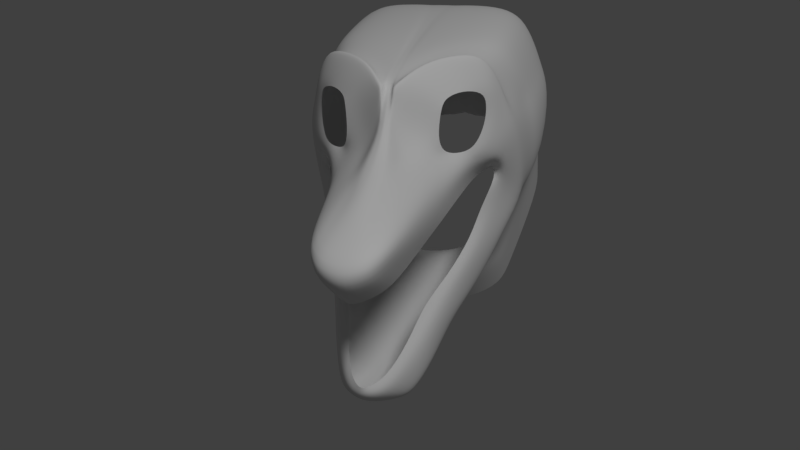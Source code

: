 # Source: Character.blend  (saved by Blender 2.79.0; exported with 4.5.12 LTS)
import bpy
from mathutils import Matrix  # noqa: F401  (used for matrix-valued properties, if any)

bpy.ops.wm.read_factory_settings(use_empty=True)
scene = bpy.context.scene
scene.name = 'Scene'

# ---- collections
col_collection_1 = bpy.data.collections.new('Collection 1'); scene.collection.children.link(col_collection_1)

# ---- world
world_world = bpy.data.worlds.new('World'); scene.world = world_world
world_world.color = (0.05088, 0.05088, 0.05088)
world_world.use_sun_shadow = False
world_world.sun_shadow_jitter_overblur = 0.0
world_world.cycles.sampling_method = 'MANUAL'

# ---- cameras
cam_camera = bpy.data.cameras.new('Camera')
cam_camera.clip_end = 100.0
cam_camera.lens = 35.0
cam_camera.sensor_width = 32.0
cam_camera.sensor_height = 18.0
cam_camera.ortho_scale = 7.314
cam_camera.dof.focus_distance = 0.0

# ---- lights
light_lamp = bpy.data.lights.new('Lamp', 'POINT')
light_lamp.transmission_factor = 0.0
light_lamp.cutoff_distance = 30.0
light_lamp.energy = 1000.0
light_lamp.shadow_buffer_clip_start = 1.001
light_lamp.shadow_soft_size = 1.0
light_lamp.shadow_maximum_resolution = 0.006
light_lamp.use_absolute_resolution = True

# ---- meshes
me_plane = bpy.data.meshes.new('Plane')
me_plane.from_pydata([(0.3024, -0.1772, 4.953), (0.3024, 0.5299, 5.717), (0.0, -0.2566, 5.302), (0.0, 0.4168, 5.782), (0.4807, -0.02356, 4.598), (0.445, 0.6548, 5.547), (0.8254, 0.6592, 3.136), (0.7898, 1.222, 3.597), (1.093, 1.238, 2.017), (1.057, 1.601, 2.543), (1.293, 1.342, 1.548), (1.485, 1.706, 1.905), (1.421, 1.162, 1.606), (1.491, 1.033, 1.507), (1.188, 0.3368, 1.891), (1.319, 0.2075, 1.743), (1.111, -0.2417, 2.192), (1.242, -0.3709, 2.175), (0.8373, -0.9908, 2.811), (0.9681, -1.12, 2.811), (0.5817, -1.427, 3.297), (0.7125, -1.556, 3.386), (0.4569, -2.062, 3.799), (0.5877, -2.192, 3.832), (0.2667, -2.527, 4.393), (0.3975, -2.656, 4.365), (0.08837, -2.574, 4.668), (0.2191, -2.783, 4.674), (0.0, -2.574, 4.736), (0.0, -2.849, 4.762), (0.6531, 0.3178, 3.626), (0.6174, 0.9266, 5.045), (0.2479, 1.059, 5.588), (0.0, 0.9999, 5.661), (0.3905, 1.122, 5.456), (0.5629, 1.189, 5.227), (0.09924, 1.699, 4.728), (0.0, 1.678, 4.812), (0.1874, 1.751, 4.488), (0.3139, 1.906, 4.055), (0.08491, 2.02, 4.152), (0.0, 1.998, 4.223), (0.1559, 2.071, 4.043), (0.2108, 2.121, 3.833), (0.02996, 2.629, 3.409), (0.0, 2.608, 3.438), (0.0699, 2.681, 3.352), (0.09609, 2.731, 3.265), (0.02996, 3.668, 3.133), (0.0, 3.652, 3.14), (0.06178, 3.672, 3.159), (0.09253, 3.682, 3.196), (0.2553, 2.161, 3.493), (0.1407, 2.771, 3.201), (0.1282, 3.722, 3.2), (0.4931, 2.082, 3.117), (0.3784, 2.692, 2.994), (0.4452, 3.477, 2.981), (0.711, 2.264, 2.865), (0.6806, 2.605, 2.881), (0.7176, 3.208, 2.857), (0.678, 3.723, 2.755), (0.7722, 3.396, 2.76), (0.9894, 3.762, 2.468), (0.9759, 3.515, 2.569), (1.341, 3.614, 2.159), (1.239, 3.426, 2.273), (1.425, 3.098, 2.043), (1.293, 3.12, 2.213), (1.411, 2.624, 2.111), (1.278, 2.646, 2.253), (1.313, 2.059, 2.334), (1.185, 2.216, 2.428), (1.094, 1.887, 2.547), (1.05, 2.052, 2.569), (0.7296, 1.865, 2.954), (0.7998, 2.046, 2.73), (1.571, 1.921, 1.913), (1.594, 0.6092, 1.195), (1.455, -0.2158, 1.582), (1.311, -0.7942, 2.075), (1.071, -1.543, 2.528), (0.8152, -1.98, 3.404), (0.6904, -2.615, 3.715), (0.5002, -3.08, 4.114), (0.3219, -3.206, 4.242), (0.0, -3.272, 4.401), (1.224, 1.29, 1.805), (1.271, 1.654, 2.194), (1.281, 1.833, 2.269), (0.4102, 4.183, 2.75), (0.9055, 4.333, 2.386), (1.262, 4.241, 2.099), (1.504, 3.385, 1.811), (1.54, 2.642, 1.859), (1.721, 1.949, 1.509), (1.808, 0.3088, 0.8702), (1.576, -0.5162, 1.225), (1.44, -1.095, 1.471), (1.174, -1.844, 2.064), (0.9594, -2.28, 2.527), (0.7931, -2.915, 3.246), (0.6029, -3.38, 3.799), (0.4246, -3.506, 3.874), (0.0, -3.572, 3.985), (0.0912, 3.722, 3.186), (0.3732, 4.183, 2.699), (0.8685, 4.333, 2.335), (1.225, 4.241, 2.048), (1.467, 3.385, 1.76), (1.644, 2.642, 1.673), (0.02996, 3.822, 2.939), (0.0, 3.826, 2.936), (0.06178, 3.803, 2.977), (0.0912, 3.794, 3.004), (0.3732, 3.934, 2.517), (0.8685, 4.084, 2.153), (1.225, 3.992, 1.866), (1.467, 3.136, 1.578), (0.05398, 4.391, 1.407), (0.0, 4.39, 1.406), (0.1138, 4.416, 1.425), (0.2005, 4.424, 1.437), (0.0912, 4.088, 2.365), (0.06178, 4.099, 2.339), (0.02996, 4.114, 2.301), (0.0, 4.119, 2.298), (1.77, 1.949, 1.289), (0.4568, 4.303, 1.812), (0.9522, 4.343, 1.448), (1.35, 4.125, 1.161), (1.603, 3.47, 0.8732), (1.808, 0.3088, 0.6502), (1.663, 3.547, 0.5871), (1.671, 2.642, 1.453), (0.5693, 4.523, 1.165), (1.065, 4.495, 0.992), (1.421, 4.295, 0.8557), (0.08551, 4.945, -0.4019), (1.854, 2.104, 0.5999), (1.849, 0.4645, 0.2366), (1.686, 2.797, 0.6932), (1.966, 2.254, 0.3253), (1.961, 0.614, -0.03808), (1.798, 2.947, 0.4186), (0.0, 4.947, -0.4025), (0.1534, 4.944, -0.3919), (0.2808, 4.962, -0.3844), (1.717, 3.927, -0.6559), (0.6236, 4.981, -0.5041), (1.119, 4.923, -0.5852), (1.476, 4.595, -0.6397), (2.02, 2.619, -0.6098), (2.016, 0.9554, -0.5666), (1.852, 3.312, -0.6577), (0.08663, 5.102, -1.376), (0.0, 5.096, -1.377), (0.1851, 5.092, -1.366), (0.2946, 5.094, -1.359), (1.682, 4.03, -1.63), (0.5882, 5.084, -1.478), (1.084, 5.026, -1.56), (1.44, 4.752, -1.614), (1.985, 2.723, -1.584), (1.924, 1.059, -1.541), (1.817, 3.416, -1.632), (0.1067, 3.949, -2.747), (0.0, 3.954, -2.747), (0.22, 3.949, -2.737), (0.2919, 3.937, -2.728), (1.467, 2.862, -2.603), (0.3732, 3.928, -2.719), (0.8685, 3.824, -2.779), (1.225, 3.686, -2.802), (1.818, 1.685, -2.242), (1.843, 0.664, -1.891), (1.602, 2.295, -2.455), (0.07739, 2.325, -3.451), (0.0, 2.298, -3.466), (0.1596, 2.307, -3.448), (0.2355, 2.289, -3.445), (1.467, 1.507, -3.082), (0.3732, 2.263, -3.423), (0.8685, 2.128, -3.412), (1.225, 1.998, -3.38), (1.77, 0.8712, -2.633), (1.765, 0.04163, -2.063), (1.602, 1.178, -2.873), (0.0856, 0.8573, -4.067), (0.0, 0.947, -4.041), (0.1765, 0.8684, -4.027), (0.2605, 0.8065, -4.037), (1.467, 0.3051, -3.453), (0.3732, 0.8708, -3.956), (0.8685, 0.6604, -3.912), (1.225, 0.562, -3.849), (1.77, -0.5568, -2.988), (1.765, -1.292, -2.743), (1.602, -0.09041, -3.179), (1.438, -0.491, 0.8739), (1.217, -1.069, 1.12), (0.9049, -1.819, 1.713), (0.6908, -2.255, 2.176), (0.5245, -2.928, 2.895), (0.3343, -3.355, 3.448), (0.156, -3.481, 3.523), (0.0, -3.51, 3.521), (1.451, -0.332, 0.456), (1.238, -0.9104, 0.7017), (0.9049, -1.66, 1.296), (0.6908, -2.096, 1.758), (0.5245, -2.731, 2.477), (0.3343, -3.196, 3.03), (0.156, -3.322, 3.105), (0.0, -3.361, 3.103), (0.1669, -2.962, 2.617), (0.0, -2.98, 2.614), (0.3267, -2.301, 1.887), (0.0, -2.318, 1.884), (0.4569, -1.772, 1.307), (0.0, -1.867, 1.304), (0.5773, -1.452, 0.7603), (0.0, -1.566, 0.7574), (1.307, -0.7673, -0.03016), (1.172, -1.454, 0.05162), (0.5773, -1.988, -0.02908), (0.0, -2.091, -0.06002), (1.307, -2.472, -1.553), (1.307, -1.196, -0.5177), (1.172, -1.882, -0.436), (0.5773, -2.416, -0.5167), (0.0, -2.519, -0.5476), (1.307, -1.903, -1.329), (1.172, -2.45, -1.056), (0.5773, -2.983, -0.9724), (0.0, -3.097, -0.9698), (1.172, -3.019, -1.28), (0.5773, -3.551, -1.196), (0.0, -3.665, -1.194), (1.307, -2.964, -1.811), (1.172, -3.511, -1.539), (0.5773, -4.043, -1.455), (0.0, -4.158, -1.452), (1.307, -3.535, -2.134), (1.172, -4.082, -1.861), (0.5773, -4.615, -1.777), (0.0, -4.729, -1.775)], [], [(2, 0, 1, 3), (1, 0, 4, 5), (31, 30, 6, 7), (7, 6, 8, 9), (88, 87, 10, 11), (11, 10, 12, 13), (13, 12, 14, 15), (15, 14, 16, 17), (17, 16, 18, 19), (19, 18, 20, 21), (21, 20, 22, 23), (23, 22, 24, 25), (25, 24, 26, 27), (27, 26, 28, 29), (5, 4, 30, 31), (5, 31, 35, 34), (1, 5, 34, 32), (3, 1, 32, 33), (34, 35, 39, 38), (32, 34, 38, 36), (33, 32, 36, 37), (38, 39, 43, 42), (36, 38, 42, 40), (37, 36, 40, 41), (42, 43, 47, 46), (40, 42, 46, 44), (41, 40, 44, 45), (46, 47, 51, 50), (44, 46, 50, 48), (45, 44, 48, 49), (51, 47, 53, 54), (47, 43, 52, 53), (54, 53, 56, 57), (53, 52, 55, 56), (57, 56, 59, 60), (56, 55, 58, 59), (57, 60, 62, 61), (61, 62, 64, 63), (63, 64, 66, 65), (65, 66, 68, 67), (67, 68, 70, 69), (69, 70, 72, 71), (71, 72, 74, 73), (73, 74, 76, 75), (75, 76, 58, 55), (39, 55, 52, 43), (35, 75, 55, 39), (7, 75, 35, 31), (9, 73, 75, 7), (88, 89, 73, 9), (13, 15, 79, 78), (11, 13, 78, 77), (27, 29, 86, 85), (25, 27, 85, 84), (23, 25, 84, 83), (21, 23, 83, 82), (19, 21, 82, 81), (17, 19, 81, 80), (15, 17, 80, 79), (11, 77, 89, 88), (9, 8, 87, 88), (71, 73, 89, 77), (54, 57, 61, 90), (63, 91, 90, 61), (65, 92, 91, 63), (67, 93, 92, 65), (94, 93, 67, 69), (69, 71, 77, 94), (83, 84, 102, 101), (80, 81, 99, 98), (77, 78, 96, 95), (84, 85, 103, 102), (81, 82, 100, 99), (78, 79, 97, 96), (85, 86, 104, 103), (82, 83, 101, 100), (79, 80, 98, 97), (92, 93, 109, 108), (90, 91, 107, 106), (91, 92, 108, 107), (54, 90, 106, 105), (51, 54, 105, 50), (94, 110, 109, 93), (94, 77, 95, 110), (106, 107, 116, 115), (49, 48, 111, 112), (107, 108, 117, 116), (50, 105, 114, 113), (108, 109, 118, 117), (48, 50, 113, 111), (105, 106, 115, 114), (124, 123, 122, 121), (125, 124, 121, 119), (126, 125, 119, 120), (112, 111, 125, 126), (111, 113, 124, 125), (113, 114, 123, 124), (115, 116, 129, 128), (116, 117, 130, 129), (117, 118, 131, 130), (114, 115, 128, 123), (110, 95, 127, 134), (109, 110, 134, 118), (95, 96, 132, 127), (128, 129, 136, 135), (129, 130, 137, 136), (123, 128, 135, 122), (130, 131, 133, 137), (118, 134, 141, 131), (134, 127, 139, 141), (127, 132, 140, 139), (131, 141, 144, 133), (139, 140, 143, 142), (141, 139, 142, 144), (142, 143, 153, 152), (119, 121, 146, 138), (137, 133, 148, 151), (135, 136, 150, 149), (144, 142, 152, 154), (121, 122, 147, 146), (122, 135, 149, 147), (136, 137, 151, 150), (133, 144, 154, 148), (120, 119, 138, 145), (154, 152, 163, 165), (150, 151, 162, 161), (148, 154, 165, 159), (145, 138, 155, 156), (147, 149, 160, 158), (146, 147, 158, 157), (151, 148, 159, 162), (138, 146, 157, 155), (152, 153, 164, 163), (149, 150, 161, 160), (160, 161, 172, 171), (155, 157, 168, 166), (165, 163, 174, 176), (161, 162, 173, 172), (156, 155, 166, 167), (159, 165, 176, 170), (158, 160, 171, 169), (157, 158, 169, 168), (162, 159, 170, 173), (163, 164, 175, 174), (173, 170, 181, 184), (174, 175, 186, 185), (171, 172, 183, 182), (166, 168, 179, 177), (176, 174, 185, 187), (172, 173, 184, 183), (167, 166, 177, 178), (170, 176, 187, 181), (169, 171, 182, 180), (168, 169, 180, 179), (180, 182, 193, 191), (179, 180, 191, 190), (184, 181, 192, 195), (185, 186, 197, 196), (182, 183, 194, 193), (177, 179, 190, 188), (187, 185, 196, 198), (183, 184, 195, 194), (178, 177, 188, 189), (181, 187, 198, 192), (100, 101, 203, 202), (98, 99, 201, 200), (96, 97, 199, 132), (103, 104, 206, 205), (101, 102, 204, 203), (99, 100, 202, 201), (97, 98, 200, 199), (102, 103, 205, 204), (201, 202, 210, 209), (199, 200, 208, 207), (132, 199, 207, 140), (204, 205, 213, 212), (202, 203, 211, 210), (200, 201, 209, 208), (205, 206, 214, 213), (203, 204, 212, 211), (213, 214, 216, 215), (212, 213, 215, 211), (211, 215, 217, 210), (215, 216, 218, 217), (210, 217, 219, 209), (217, 218, 220, 219), (209, 219, 221, 208), (219, 220, 222, 221), (207, 208, 224, 223), (140, 207, 223, 143), (221, 222, 226, 225), (208, 221, 225, 224), (223, 224, 229, 228), (224, 225, 230, 229), (143, 223, 228, 153), (225, 226, 231, 230), (229, 230, 234, 233), (228, 229, 233, 232), (153, 228, 232, 164), (230, 231, 235, 234), (233, 234, 237, 236), (232, 233, 236, 227), (164, 232, 227, 175), (234, 235, 238, 237), (236, 237, 241, 240), (175, 227, 239, 186), (237, 238, 242, 241), (227, 236, 240, 239), (186, 239, 243, 197), (241, 242, 246, 245), (240, 241, 245, 244), (239, 240, 244, 243)])
me_plane.polygons.foreach_set('use_smooth', [True] * 212)
me_plane.use_remesh_preserve_volume = False
me_plane.use_remesh_preserve_attributes = False
me_plane.use_mirror_vertex_groups = False
me_plane.update()

# ---- objects
ob_plane = bpy.data.objects.new('Plane', me_plane)
ob_lamp = bpy.data.objects.new('Lamp', light_lamp)
ob_camera = bpy.data.objects.new('Camera', cam_camera)

# ---- transforms, parenting, visibility, modifiers, constraints
ob_plane.location = (0.0, 0.0, -0.2601)
ob_plane.rotation_euler = (1.571, -0.0, 0.0)
ob_plane.scale = (0.2906, 0.1822, 0.2906)
ob_plane.lineart.crease_threshold = 0.0
_m = ob_plane.modifiers.new('Mirror', 'MIRROR')
_m.use_clip = True
_m = ob_plane.modifiers.new('Subsurf', 'SUBSURF')
_m.uv_smooth = 'PRESERVE_CORNERS'
_m.quality = 2
_m.levels = 2
_m.show_only_control_edges = False
ob_lamp.location = (3.185, -5.923, 5.904)
ob_lamp.rotation_euler = (0.6503, 0.05522, 1.866)
ob_lamp.lock_rotations_4d = False
ob_lamp.empty_display_type = 'ARROWS'
ob_lamp.color = (0.0, 0.0, 0.0, 0.0)
ob_lamp.lineart.crease_threshold = 0.0
ob_camera.location = (0.8545, -4.393, 1.009)
ob_camera.rotation_euler = (1.249, -2.358e-06, 0.2269)
ob_camera.lock_rotations_4d = False
ob_camera.empty_display_type = 'ARROWS'
ob_camera.color = (0.0, 0.0, 0.0, 0.0)
ob_camera.display_type = 'WIRE'
ob_camera.lineart.crease_threshold = 0.0

# ---- collection membership
col_collection_1.objects.link(ob_plane)
col_collection_1.objects.link(ob_lamp)
col_collection_1.objects.link(ob_camera)

# ---- scene / render settings (as saved in the file)
scene.camera = ob_camera
scene.frame_start = 1; scene.frame_end = 250; scene.frame_set(1)
scene.render.engine = 'CYCLES'
scene.render.resolution_percentage = 50
scene.render.fps = 30
scene.render.dither_intensity = 0.0
scene.cycles.use_denoising = False
scene.cycles.samples = 128
scene.cycles.sampling_pattern = 'TABULATED_SOBOL'
scene.cycles.use_adaptive_sampling = False
scene.cycles.use_light_tree = False
scene.cycles.blur_glossy = 0.0
scene.cycles.sample_clamp_indirect = 0.0
scene.view_settings.view_transform = 'Standard'
bpy.context.view_layer.update()
